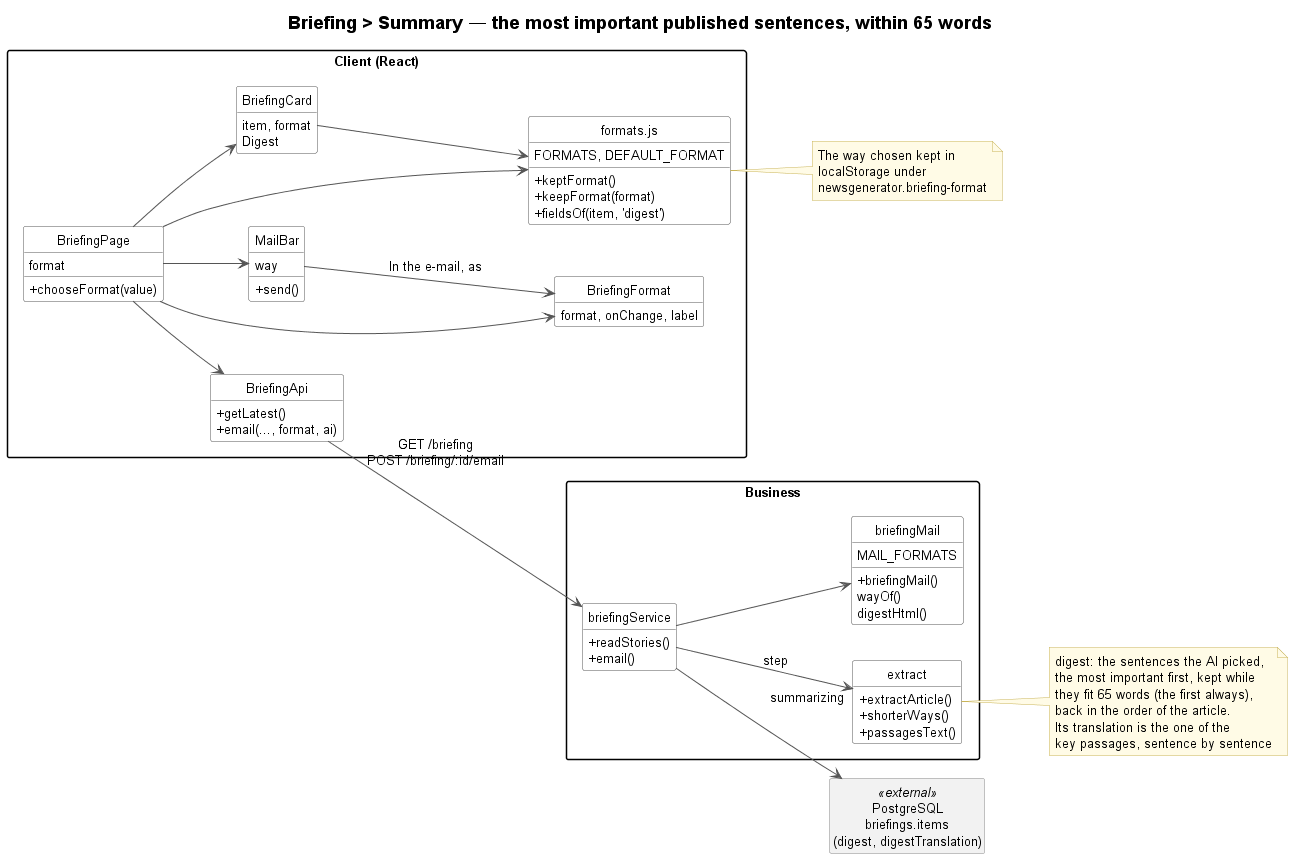

The diagram above was rendered by PlantUML. Its source (embedded in the PNG):
@startuml briefing-summary-class
!include ../../_style/class.iuml
left to right direction
title Briefing > Summary — the most important published sentences, within 65 words

package "Client (React)" as Client {
    class BriefingPage {
        format
        + chooseFormat(value)
    }
    class BriefingFormat {
        format, onChange, label
    }
    class "formats.js" as formats {
        FORMATS, DEFAULT_FORMAT
        + keptFormat()
        + keepFormat(format)
        + fieldsOf(item, 'digest')
    }
    class BriefingCard {
        item, format
        Digest
    }
    class MailBar {
        way
        + send()
    }
    class BriefingApi {
        + getLatest()
        + email(..., format, ai)
    }
}
note right of formats
    The way chosen kept in
    localStorage under
    newsgenerator.briefing-format
end note
package "Business" {
    class briefingService {
        + readStories()
        + email()
    }
    class extract {
        + extractArticle()
        + shorterWays()
        + passagesText()
    }
    class briefingMail {
        MAIL_FORMATS
        + briefingMail()
        wayOf()
        digestHtml()
    }
}
note right of extract
    digest: the sentences the AI picked,
    the most important first, kept while
    they fit 65 words (the first always),
    back in the order of the article.
    Its translation is the one of the
    key passages, sentence by sentence
end note
class "PostgreSQL\nbriefings.items\n(digest, digestTranslation)" as DB <<external>>

BriefingPage --> BriefingFormat
BriefingPage --> formats
BriefingPage --> BriefingCard
BriefingPage --> MailBar
BriefingCard --> formats
MailBar --> BriefingFormat : "In the e-mail, as"
BriefingPage --> BriefingApi
BriefingApi --> briefingService : GET /briefing\nPOST /briefing/:id/email
briefingService --> extract : step "summarizing"
briefingService --> briefingMail
briefingService --> DB
@enduml